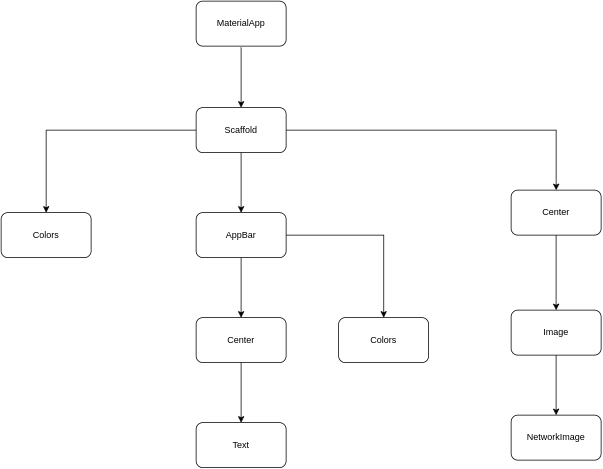

The diagram above was exported from draw.io. Its source (the exported page's mxGraphModel, read from the mxfile embedded in the PNG):
<mxGraphModel dx="1757" dy="627" grid="1" gridSize="10" guides="1" tooltips="1" connect="1" arrows="1" fold="1" page="1" pageScale="1" pageWidth="850" pageHeight="1100" math="0" shadow="0">
  <root>
    <mxCell id="0" />
    <mxCell id="1" parent="0" />
    <mxCell id="Kue5PtYR2Ptc0wXfXVvO-3" value="" style="edgeStyle=orthogonalEdgeStyle;rounded=0;orthogonalLoop=1;jettySize=auto;html=1;" edge="1" parent="1" target="Kue5PtYR2Ptc0wXfXVvO-2">
      <mxGeometry relative="1" as="geometry">
        <mxPoint x="510" y="280" as="sourcePoint" />
      </mxGeometry>
    </mxCell>
    <mxCell id="Kue5PtYR2Ptc0wXfXVvO-1" value="MaterialApp" style="rounded=1;whiteSpace=wrap;html=1;" vertex="1" parent="1">
      <mxGeometry x="450" y="218" width="120" height="60" as="geometry" />
    </mxCell>
    <mxCell id="Kue5PtYR2Ptc0wXfXVvO-9" value="" style="edgeStyle=orthogonalEdgeStyle;rounded=0;orthogonalLoop=1;jettySize=auto;html=1;" edge="1" parent="1" source="Kue5PtYR2Ptc0wXfXVvO-2" target="Kue5PtYR2Ptc0wXfXVvO-8">
      <mxGeometry relative="1" as="geometry" />
    </mxCell>
    <mxCell id="Kue5PtYR2Ptc0wXfXVvO-11" value="" style="edgeStyle=orthogonalEdgeStyle;rounded=0;orthogonalLoop=1;jettySize=auto;html=1;" edge="1" parent="1" source="Kue5PtYR2Ptc0wXfXVvO-2" target="Kue5PtYR2Ptc0wXfXVvO-10">
      <mxGeometry relative="1" as="geometry" />
    </mxCell>
    <mxCell id="Kue5PtYR2Ptc0wXfXVvO-13" value="" style="edgeStyle=orthogonalEdgeStyle;rounded=0;orthogonalLoop=1;jettySize=auto;html=1;" edge="1" parent="1" source="Kue5PtYR2Ptc0wXfXVvO-2" target="Kue5PtYR2Ptc0wXfXVvO-12">
      <mxGeometry relative="1" as="geometry" />
    </mxCell>
    <mxCell id="Kue5PtYR2Ptc0wXfXVvO-2" value="Scaffold" style="whiteSpace=wrap;html=1;rounded=1;" vertex="1" parent="1">
      <mxGeometry x="450" y="360" width="120" height="60" as="geometry" />
    </mxCell>
    <mxCell id="Kue5PtYR2Ptc0wXfXVvO-15" value="" style="edgeStyle=orthogonalEdgeStyle;rounded=0;orthogonalLoop=1;jettySize=auto;html=1;" edge="1" parent="1" source="Kue5PtYR2Ptc0wXfXVvO-8" target="Kue5PtYR2Ptc0wXfXVvO-14">
      <mxGeometry relative="1" as="geometry" />
    </mxCell>
    <mxCell id="Kue5PtYR2Ptc0wXfXVvO-19" value="" style="edgeStyle=orthogonalEdgeStyle;rounded=0;orthogonalLoop=1;jettySize=auto;html=1;" edge="1" parent="1" source="Kue5PtYR2Ptc0wXfXVvO-8" target="Kue5PtYR2Ptc0wXfXVvO-18">
      <mxGeometry relative="1" as="geometry" />
    </mxCell>
    <mxCell id="Kue5PtYR2Ptc0wXfXVvO-8" value="AppBar" style="whiteSpace=wrap;html=1;rounded=1;" vertex="1" parent="1">
      <mxGeometry x="450" y="500" width="120" height="60" as="geometry" />
    </mxCell>
    <mxCell id="Kue5PtYR2Ptc0wXfXVvO-10" value="Colors" style="whiteSpace=wrap;html=1;rounded=1;" vertex="1" parent="1">
      <mxGeometry x="190" y="500" width="120" height="60" as="geometry" />
    </mxCell>
    <mxCell id="Kue5PtYR2Ptc0wXfXVvO-21" value="" style="edgeStyle=orthogonalEdgeStyle;rounded=0;orthogonalLoop=1;jettySize=auto;html=1;" edge="1" parent="1" source="Kue5PtYR2Ptc0wXfXVvO-12" target="Kue5PtYR2Ptc0wXfXVvO-20">
      <mxGeometry relative="1" as="geometry" />
    </mxCell>
    <mxCell id="Kue5PtYR2Ptc0wXfXVvO-12" value="Center" style="whiteSpace=wrap;html=1;rounded=1;" vertex="1" parent="1">
      <mxGeometry x="870" y="470" width="120" height="60" as="geometry" />
    </mxCell>
    <mxCell id="Kue5PtYR2Ptc0wXfXVvO-17" value="" style="edgeStyle=orthogonalEdgeStyle;rounded=0;orthogonalLoop=1;jettySize=auto;html=1;" edge="1" parent="1" source="Kue5PtYR2Ptc0wXfXVvO-14" target="Kue5PtYR2Ptc0wXfXVvO-16">
      <mxGeometry relative="1" as="geometry" />
    </mxCell>
    <mxCell id="Kue5PtYR2Ptc0wXfXVvO-14" value="Center" style="whiteSpace=wrap;html=1;rounded=1;" vertex="1" parent="1">
      <mxGeometry x="450" y="640" width="120" height="60" as="geometry" />
    </mxCell>
    <mxCell id="Kue5PtYR2Ptc0wXfXVvO-16" value="Text" style="whiteSpace=wrap;html=1;rounded=1;" vertex="1" parent="1">
      <mxGeometry x="450" y="780" width="120" height="60" as="geometry" />
    </mxCell>
    <mxCell id="Kue5PtYR2Ptc0wXfXVvO-18" value="Colors" style="whiteSpace=wrap;html=1;rounded=1;" vertex="1" parent="1">
      <mxGeometry x="640" y="640" width="120" height="60" as="geometry" />
    </mxCell>
    <mxCell id="Kue5PtYR2Ptc0wXfXVvO-23" value="" style="edgeStyle=orthogonalEdgeStyle;rounded=0;orthogonalLoop=1;jettySize=auto;html=1;" edge="1" parent="1" source="Kue5PtYR2Ptc0wXfXVvO-20" target="Kue5PtYR2Ptc0wXfXVvO-22">
      <mxGeometry relative="1" as="geometry" />
    </mxCell>
    <mxCell id="Kue5PtYR2Ptc0wXfXVvO-20" value="Image" style="whiteSpace=wrap;html=1;rounded=1;" vertex="1" parent="1">
      <mxGeometry x="870" y="630" width="120" height="60" as="geometry" />
    </mxCell>
    <mxCell id="Kue5PtYR2Ptc0wXfXVvO-22" value="NetworkImage" style="whiteSpace=wrap;html=1;rounded=1;" vertex="1" parent="1">
      <mxGeometry x="870" y="770" width="120" height="60" as="geometry" />
    </mxCell>
  </root>
</mxGraphModel>